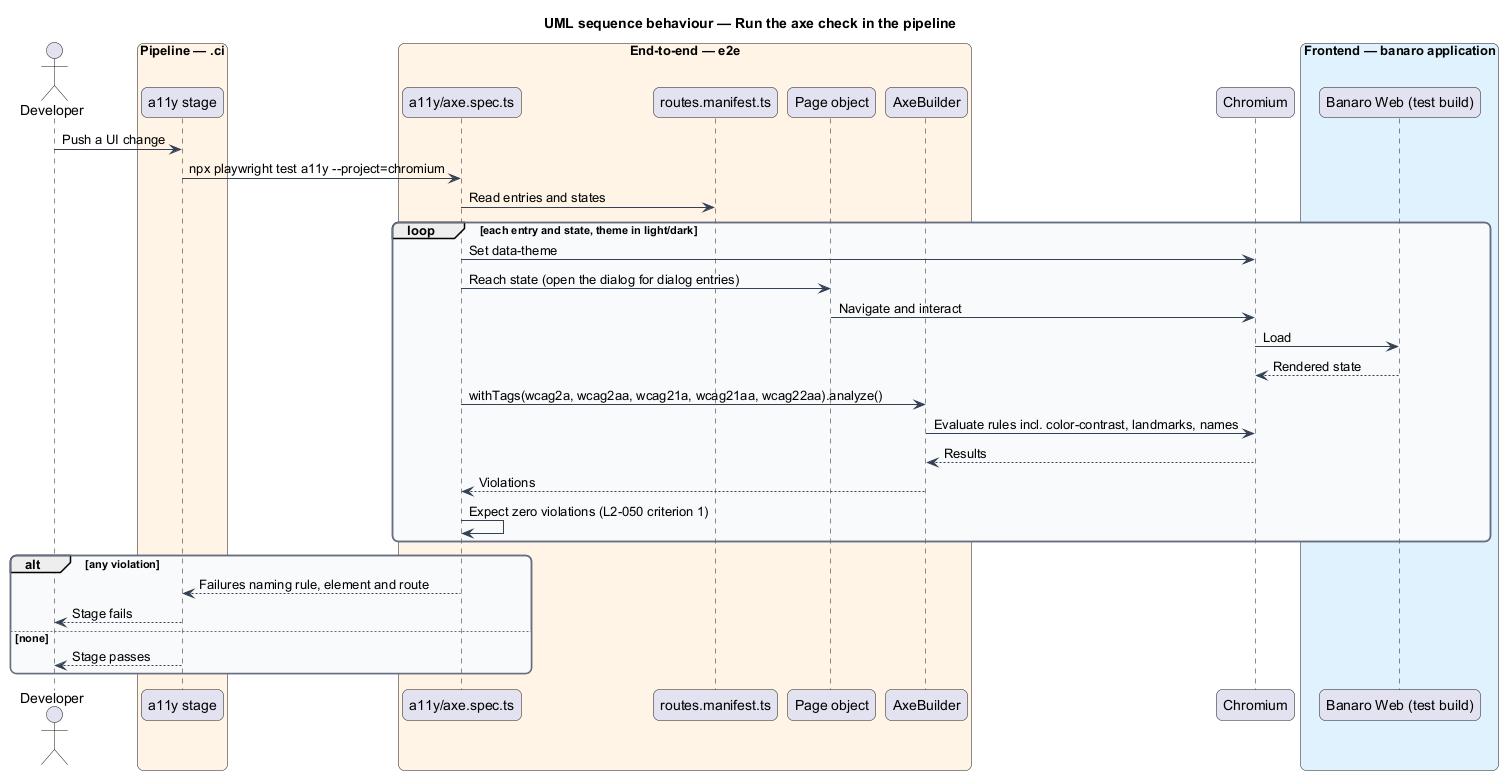

The diagram above was rendered by PlantUML. Its source (embedded in the PNG):
@startuml
title UML sequence behaviour — Run the axe check in the pipeline
skinparam backgroundColor #FFFFFF
skinparam shadowing false
skinparam roundcorner 12
skinparam defaultFontName Arial
skinparam ArrowColor #344054
skinparam rectangle {
  BorderColor #344054
  FontColor #101828
}
skinparam package {
  BorderColor #667085
  FontColor #101828
  BackgroundColor #F9FAFB
}
actor "Developer" as actor
box "Pipeline — .ci" #FFF4E5
  participant "a11y stage" as stage
end box
box "End-to-end — e2e" #FFF4E5
  participant "a11y/axe.spec.ts" as spec
  participant "routes.manifest.ts" as manifest
  participant "Page object" as po
  participant "AxeBuilder" as axe
end box
participant "Chromium" as chrome
box "Frontend — banaro application" #E0F2FE
  participant "Banaro Web (test build)" as web
end box

actor -> stage : Push a UI change
stage -> spec : npx playwright test a11y --project=chromium
spec -> manifest : Read entries and states
loop each entry and state, theme in light/dark
  spec -> chrome : Set data-theme
  spec -> po : Reach state (open the dialog for dialog entries)
  po -> chrome : Navigate and interact
  chrome -> web : Load
  web --> chrome : Rendered state
  spec -> axe : withTags(wcag2a, wcag2aa, wcag21a, wcag21aa, wcag22aa).analyze()
  axe -> chrome : Evaluate rules incl. color-contrast, landmarks, names
  chrome --> axe : Results
  axe --> spec : Violations
  spec -> spec : Expect zero violations (L2-050 criterion 1)
end
alt any violation
  spec --> stage : Failures naming rule, element and route
  stage --> actor : Stage fails
else none
  stage --> actor : Stage passes
end
@enduml